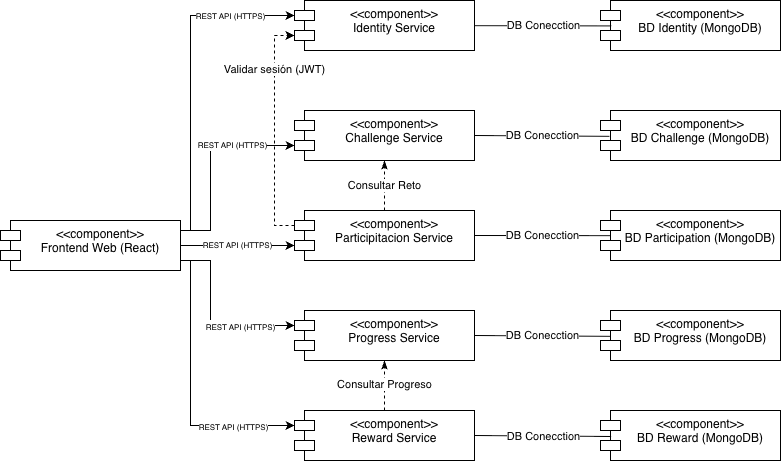

The diagram above was exported from draw.io. Its source (the exported page's mxGraphModel, read from the mxfile embedded in the PNG):
<mxGraphModel dx="1020" dy="510" grid="1" gridSize="10" guides="1" tooltips="1" connect="1" arrows="1" fold="1" page="1" pageScale="1" pageWidth="827" pageHeight="1169" math="0" shadow="0">
  <root>
    <mxCell id="WIyWlLk6GJQsqaUBKTNV-0" />
    <mxCell id="WIyWlLk6GJQsqaUBKTNV-1" parent="WIyWlLk6GJQsqaUBKTNV-0" />
    <mxCell id="2ba71joEAPIwO9UtZBbr-0" parent="WIyWlLk6GJQsqaUBKTNV-1" style="shape=module;align=left;spacingLeft=20;align=center;verticalAlign=top;whiteSpace=wrap;html=1;" value="&amp;lt;&amp;lt;component&amp;gt;&amp;gt;&lt;div&gt;Frontend Web (React)&lt;/div&gt;" vertex="1">
      <mxGeometry height="50" width="180" x="30" y="260" as="geometry" />
    </mxCell>
    <mxCell id="2ba71joEAPIwO9UtZBbr-1" parent="WIyWlLk6GJQsqaUBKTNV-1" style="shape=module;align=left;spacingLeft=20;align=center;verticalAlign=top;whiteSpace=wrap;html=1;" value="&amp;lt;&amp;lt;component&amp;gt;&amp;gt;&lt;div&gt;Identity Service&lt;/div&gt;" vertex="1">
      <mxGeometry height="50" width="180" x="324" y="40" as="geometry" />
    </mxCell>
    <mxCell id="2ba71joEAPIwO9UtZBbr-2" parent="WIyWlLk6GJQsqaUBKTNV-1" style="shape=module;align=left;spacingLeft=20;align=center;verticalAlign=top;whiteSpace=wrap;html=1;" value="&amp;lt;&amp;lt;component&amp;gt;&amp;gt;&lt;div&gt;Challenge Service&lt;/div&gt;" vertex="1">
      <mxGeometry height="50" width="180" x="324" y="150" as="geometry" />
    </mxCell>
    <mxCell id="2ba71joEAPIwO9UtZBbr-20" edge="1" parent="WIyWlLk6GJQsqaUBKTNV-1" source="2ba71joEAPIwO9UtZBbr-3" style="edgeStyle=none;rounded=0;orthogonalLoop=1;jettySize=auto;html=1;entryX=0.5;entryY=1;entryDx=0;entryDy=0;endArrow=classicThin;endFill=1;dashed=1;" target="2ba71joEAPIwO9UtZBbr-2" value="Consultar Reto">
      <mxGeometry relative="1" as="geometry" />
    </mxCell>
    <mxCell id="2ba71joEAPIwO9UtZBbr-24" edge="1" parent="WIyWlLk6GJQsqaUBKTNV-1" source="2ba71joEAPIwO9UtZBbr-3" style="edgeStyle=orthogonalEdgeStyle;rounded=0;orthogonalLoop=1;jettySize=auto;html=1;exitX=0;exitY=0;exitDx=0;exitDy=15;exitPerimeter=0;entryX=0;entryY=0;entryDx=0;entryDy=35;entryPerimeter=0;dashed=1;" target="2ba71joEAPIwO9UtZBbr-1">
      <mxGeometry relative="1" as="geometry">
        <mxPoint x="300" y="100" as="targetPoint" />
      </mxGeometry>
    </mxCell>
    <mxCell id="2ba71joEAPIwO9UtZBbr-25" connectable="0" parent="2ba71joEAPIwO9UtZBbr-24" style="edgeLabel;html=1;align=center;verticalAlign=middle;resizable=0;points=[];" value="Validar sesión (JWT)" vertex="1">
      <mxGeometry relative="1" x="0.5292" as="geometry">
        <mxPoint as="offset" />
      </mxGeometry>
    </mxCell>
    <mxCell id="2ba71joEAPIwO9UtZBbr-3" parent="WIyWlLk6GJQsqaUBKTNV-1" style="shape=module;align=left;spacingLeft=20;align=center;verticalAlign=top;whiteSpace=wrap;html=1;" value="&amp;lt;&amp;lt;component&amp;gt;&amp;gt;&lt;div&gt;Participitacion Service&lt;/div&gt;" vertex="1">
      <mxGeometry height="50" width="180" x="324" y="250" as="geometry" />
    </mxCell>
    <mxCell id="2ba71joEAPIwO9UtZBbr-4" parent="WIyWlLk6GJQsqaUBKTNV-1" style="shape=module;align=left;spacingLeft=20;align=center;verticalAlign=top;whiteSpace=wrap;html=1;" value="&amp;lt;&amp;lt;component&amp;gt;&amp;gt;&lt;div&gt;Progress Service&lt;/div&gt;" vertex="1">
      <mxGeometry height="50" width="180" x="324" y="350" as="geometry" />
    </mxCell>
    <mxCell id="2ba71joEAPIwO9UtZBbr-5" parent="WIyWlLk6GJQsqaUBKTNV-1" style="shape=module;align=left;spacingLeft=20;align=center;verticalAlign=top;whiteSpace=wrap;html=1;" value="&amp;lt;&amp;lt;component&amp;gt;&amp;gt;&lt;div&gt;Reward Service&lt;/div&gt;" vertex="1">
      <mxGeometry height="50" width="180" x="324" y="450" as="geometry" />
    </mxCell>
    <mxCell id="2ba71joEAPIwO9UtZBbr-6" parent="WIyWlLk6GJQsqaUBKTNV-1" style="shape=module;align=left;spacingLeft=20;align=center;verticalAlign=top;whiteSpace=wrap;html=1;" value="&amp;lt;&amp;lt;component&amp;gt;&amp;gt;&lt;div&gt;BD Identity (MongoDB)&lt;/div&gt;" vertex="1">
      <mxGeometry height="50" width="180" x="630" y="40" as="geometry" />
    </mxCell>
    <mxCell id="2ba71joEAPIwO9UtZBbr-8" parent="WIyWlLk6GJQsqaUBKTNV-1" style="shape=module;align=left;spacingLeft=20;align=center;verticalAlign=top;whiteSpace=wrap;html=1;" value="&amp;lt;&amp;lt;component&amp;gt;&amp;gt;&lt;div&gt;BD Challenge (MongoDB)&lt;/div&gt;" vertex="1">
      <mxGeometry height="50" width="180" x="630" y="150" as="geometry" />
    </mxCell>
    <mxCell id="2ba71joEAPIwO9UtZBbr-9" parent="WIyWlLk6GJQsqaUBKTNV-1" style="shape=module;align=left;spacingLeft=20;align=center;verticalAlign=top;whiteSpace=wrap;html=1;" value="&amp;lt;&amp;lt;component&amp;gt;&amp;gt;&lt;div&gt;BD Participation (MongoDB)&lt;/div&gt;" vertex="1">
      <mxGeometry height="50" width="180" x="630" y="250" as="geometry" />
    </mxCell>
    <mxCell id="2ba71joEAPIwO9UtZBbr-10" parent="WIyWlLk6GJQsqaUBKTNV-1" style="shape=module;align=left;spacingLeft=20;align=center;verticalAlign=top;whiteSpace=wrap;html=1;" value="&amp;lt;&amp;lt;component&amp;gt;&amp;gt;&lt;div&gt;BD Progress (MongoDB)&lt;/div&gt;" vertex="1">
      <mxGeometry height="50" width="180" x="630" y="350" as="geometry" />
    </mxCell>
    <mxCell id="2ba71joEAPIwO9UtZBbr-11" parent="WIyWlLk6GJQsqaUBKTNV-1" style="shape=module;align=left;spacingLeft=20;align=center;verticalAlign=top;whiteSpace=wrap;html=1;" value="&amp;lt;&amp;lt;component&amp;gt;&amp;gt;&lt;div&gt;BD Reward (MongoDB)&lt;/div&gt;" vertex="1">
      <mxGeometry height="50" width="180" x="630" y="450" as="geometry" />
    </mxCell>
    <mxCell id="2ba71joEAPIwO9UtZBbr-15" edge="1" parent="WIyWlLk6GJQsqaUBKTNV-1" source="2ba71joEAPIwO9UtZBbr-1" style="edgeStyle=none;rounded=0;orthogonalLoop=1;jettySize=auto;html=1;entryX=0.059;entryY=0.508;entryDx=0;entryDy=0;entryPerimeter=0;endArrow=none;endFill=0;" target="2ba71joEAPIwO9UtZBbr-6" value="DB Conecction">
      <mxGeometry relative="1" as="geometry" />
    </mxCell>
    <mxCell id="2ba71joEAPIwO9UtZBbr-16" edge="1" parent="WIyWlLk6GJQsqaUBKTNV-1" source="2ba71joEAPIwO9UtZBbr-2" style="edgeStyle=none;rounded=0;orthogonalLoop=1;jettySize=auto;html=1;entryX=0.049;entryY=0.517;entryDx=0;entryDy=0;entryPerimeter=0;endArrow=none;endFill=0;exitX=1;exitY=0.5;exitDx=0;exitDy=0;" target="2ba71joEAPIwO9UtZBbr-8" value="DB Conecction">
      <mxGeometry relative="1" as="geometry">
        <mxPoint x="520" y="170" as="sourcePoint" />
        <mxPoint x="657" y="170" as="targetPoint" />
      </mxGeometry>
    </mxCell>
    <mxCell id="2ba71joEAPIwO9UtZBbr-17" edge="1" parent="WIyWlLk6GJQsqaUBKTNV-1" source="2ba71joEAPIwO9UtZBbr-3" style="edgeStyle=none;rounded=0;orthogonalLoop=1;jettySize=auto;html=1;entryX=0.054;entryY=0.503;entryDx=0;entryDy=0;entryPerimeter=0;endArrow=none;endFill=0;exitX=1;exitY=0.5;exitDx=0;exitDy=0;" target="2ba71joEAPIwO9UtZBbr-9" value="DB Conecction">
      <mxGeometry relative="1" as="geometry">
        <mxPoint x="520" y="320" as="sourcePoint" />
        <mxPoint x="657" y="320" as="targetPoint" />
      </mxGeometry>
    </mxCell>
    <mxCell id="2ba71joEAPIwO9UtZBbr-18" edge="1" parent="WIyWlLk6GJQsqaUBKTNV-1" source="2ba71joEAPIwO9UtZBbr-4" style="edgeStyle=none;rounded=0;orthogonalLoop=1;jettySize=auto;html=1;endArrow=none;endFill=0;exitX=1;exitY=0.5;exitDx=0;exitDy=0;entryX=0.054;entryY=0.517;entryDx=0;entryDy=0;entryPerimeter=0;" target="2ba71joEAPIwO9UtZBbr-10" value="DB Conecction">
      <mxGeometry relative="1" as="geometry">
        <mxPoint x="630" y="400" as="sourcePoint" />
        <mxPoint x="767" y="400" as="targetPoint" />
      </mxGeometry>
    </mxCell>
    <mxCell id="2ba71joEAPIwO9UtZBbr-19" edge="1" parent="WIyWlLk6GJQsqaUBKTNV-1" source="2ba71joEAPIwO9UtZBbr-5" style="edgeStyle=none;rounded=0;orthogonalLoop=1;jettySize=auto;html=1;entryX=0.059;entryY=0.52;entryDx=0;entryDy=0;entryPerimeter=0;endArrow=none;endFill=0;exitX=1;exitY=0.5;exitDx=0;exitDy=0;" target="2ba71joEAPIwO9UtZBbr-11" value="DB Conecction">
      <mxGeometry relative="1" as="geometry">
        <mxPoint x="504" y="525" as="sourcePoint" />
        <mxPoint x="640.4399999999998" y="524.8" as="targetPoint" />
      </mxGeometry>
    </mxCell>
    <mxCell id="2ba71joEAPIwO9UtZBbr-22" edge="1" parent="WIyWlLk6GJQsqaUBKTNV-1" source="2ba71joEAPIwO9UtZBbr-4" style="edgeStyle=none;rounded=0;orthogonalLoop=1;jettySize=auto;html=1;entryX=0.5;entryY=1;entryDx=0;entryDy=0;" target="2ba71joEAPIwO9UtZBbr-4">
      <mxGeometry relative="1" as="geometry" />
    </mxCell>
    <mxCell id="2ba71joEAPIwO9UtZBbr-23" edge="1" parent="WIyWlLk6GJQsqaUBKTNV-1" source="2ba71joEAPIwO9UtZBbr-5" style="edgeStyle=none;rounded=0;orthogonalLoop=1;jettySize=auto;html=1;entryX=0.5;entryY=1;entryDx=0;entryDy=0;endArrow=classicThin;endFill=1;dashed=1;exitX=0.5;exitY=0;exitDx=0;exitDy=0;" target="2ba71joEAPIwO9UtZBbr-4" value="Consultar Progreso">
      <mxGeometry relative="1" x="0.0182" as="geometry">
        <mxPoint as="offset" />
        <mxPoint x="414" y="470" as="sourcePoint" />
        <mxPoint x="460" y="400" as="targetPoint" />
      </mxGeometry>
    </mxCell>
    <mxCell id="2ba71joEAPIwO9UtZBbr-26" edge="1" parent="WIyWlLk6GJQsqaUBKTNV-1" source="2ba71joEAPIwO9UtZBbr-0" style="edgeStyle=orthogonalEdgeStyle;rounded=0;orthogonalLoop=1;jettySize=auto;html=1;entryX=0;entryY=0;entryDx=0;entryDy=15;entryPerimeter=0;exitX=1;exitY=0.5;exitDx=0;exitDy=0;" target="2ba71joEAPIwO9UtZBbr-1">
      <mxGeometry relative="1" as="geometry">
        <Array as="points">
          <mxPoint x="210" y="270" />
          <mxPoint x="220" y="270" />
          <mxPoint x="220" y="55" />
        </Array>
      </mxGeometry>
    </mxCell>
    <mxCell id="2ba71joEAPIwO9UtZBbr-31" connectable="0" parent="2ba71joEAPIwO9UtZBbr-26" style="edgeLabel;html=1;align=center;verticalAlign=middle;resizable=0;points=[];" value="&lt;span style=&quot;font-size: 8px;&quot;&gt;REST API (HTTPS)&lt;/span&gt;" vertex="1">
      <mxGeometry relative="1" x="0.6235" y="1" as="geometry">
        <mxPoint as="offset" />
      </mxGeometry>
    </mxCell>
    <mxCell id="2ba71joEAPIwO9UtZBbr-27" edge="1" parent="WIyWlLk6GJQsqaUBKTNV-1" source="2ba71joEAPIwO9UtZBbr-0" style="edgeStyle=orthogonalEdgeStyle;rounded=0;orthogonalLoop=1;jettySize=auto;html=1;entryX=0;entryY=0;entryDx=0;entryDy=35;entryPerimeter=0;exitX=1;exitY=0.5;exitDx=0;exitDy=0;" target="2ba71joEAPIwO9UtZBbr-2">
      <mxGeometry relative="1" as="geometry">
        <Array as="points">
          <mxPoint x="210" y="270" />
          <mxPoint x="240" y="270" />
          <mxPoint x="240" y="185" />
        </Array>
        <mxPoint x="220" y="440" as="sourcePoint" />
        <mxPoint x="334" y="220" as="targetPoint" />
      </mxGeometry>
    </mxCell>
    <mxCell id="2ba71joEAPIwO9UtZBbr-32" connectable="0" parent="2ba71joEAPIwO9UtZBbr-27" style="edgeLabel;html=1;align=center;verticalAlign=middle;resizable=0;points=[];" value="&lt;span style=&quot;font-size: 8px;&quot;&gt;REST API (HTTPS)&lt;/span&gt;" vertex="1">
      <mxGeometry relative="1" x="0.4182" y="2" as="geometry">
        <mxPoint as="offset" />
      </mxGeometry>
    </mxCell>
    <mxCell id="2ba71joEAPIwO9UtZBbr-28" edge="1" parent="WIyWlLk6GJQsqaUBKTNV-1" source="2ba71joEAPIwO9UtZBbr-0" style="edgeStyle=orthogonalEdgeStyle;rounded=0;orthogonalLoop=1;jettySize=auto;html=1;entryX=0;entryY=0;entryDx=0;entryDy=35;entryPerimeter=0;exitX=1;exitY=0.5;exitDx=0;exitDy=0;fontSize=8;" target="2ba71joEAPIwO9UtZBbr-3" value="REST API (HTTPS)">
      <mxGeometry relative="1" as="geometry">
        <mxPoint as="offset" />
        <Array as="points">
          <mxPoint x="210" y="285" />
        </Array>
        <mxPoint x="210" y="340" as="sourcePoint" />
        <mxPoint x="334" y="290" as="targetPoint" />
      </mxGeometry>
    </mxCell>
    <mxCell id="2ba71joEAPIwO9UtZBbr-29" edge="1" parent="WIyWlLk6GJQsqaUBKTNV-1" source="2ba71joEAPIwO9UtZBbr-0" style="edgeStyle=orthogonalEdgeStyle;rounded=0;orthogonalLoop=1;jettySize=auto;html=1;entryX=0;entryY=0;entryDx=0;entryDy=15;entryPerimeter=0;exitX=1;exitY=0.5;exitDx=0;exitDy=0;" target="2ba71joEAPIwO9UtZBbr-4">
      <mxGeometry relative="1" as="geometry">
        <Array as="points">
          <mxPoint x="210" y="300" />
          <mxPoint x="240" y="300" />
          <mxPoint x="240" y="365" />
        </Array>
        <mxPoint x="240" y="330" as="sourcePoint" />
        <mxPoint x="314" y="370" as="targetPoint" />
      </mxGeometry>
    </mxCell>
    <mxCell id="2ba71joEAPIwO9UtZBbr-33" connectable="0" parent="2ba71joEAPIwO9UtZBbr-29" style="edgeLabel;html=1;align=center;verticalAlign=middle;resizable=0;points=[];" value="&lt;span style=&quot;font-size: 8px;&quot;&gt;REST API (HTTPS)&lt;/span&gt;" vertex="1">
      <mxGeometry relative="1" x="0.4459" as="geometry">
        <mxPoint as="offset" />
      </mxGeometry>
    </mxCell>
    <mxCell id="2ba71joEAPIwO9UtZBbr-30" edge="1" parent="WIyWlLk6GJQsqaUBKTNV-1" source="2ba71joEAPIwO9UtZBbr-0" style="edgeStyle=orthogonalEdgeStyle;rounded=0;orthogonalLoop=1;jettySize=auto;html=1;entryX=0;entryY=0;entryDx=0;entryDy=15;entryPerimeter=0;exitX=1;exitY=0.5;exitDx=0;exitDy=0;" target="2ba71joEAPIwO9UtZBbr-5">
      <mxGeometry relative="1" as="geometry">
        <Array as="points">
          <mxPoint x="210" y="300" />
          <mxPoint x="220" y="300" />
          <mxPoint x="220" y="465" />
        </Array>
        <mxPoint x="180" y="360" as="sourcePoint" />
        <mxPoint x="304" y="420" as="targetPoint" />
      </mxGeometry>
    </mxCell>
    <mxCell id="2ba71joEAPIwO9UtZBbr-34" connectable="0" parent="2ba71joEAPIwO9UtZBbr-30" style="edgeLabel;html=1;align=center;verticalAlign=middle;resizable=0;points=[];" value="&lt;span style=&quot;font-size: 8px;&quot;&gt;REST API (HTTPS)&lt;/span&gt;" vertex="1">
      <mxGeometry relative="1" x="0.5833" as="geometry">
        <mxPoint as="offset" />
      </mxGeometry>
    </mxCell>
  </root>
</mxGraphModel>